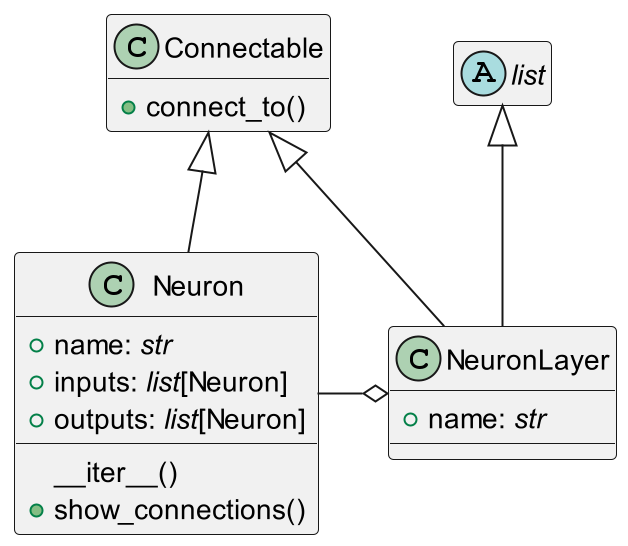

The diagram above was rendered by PlantUML. Its source (embedded in the PNG):
@startuml

'!theme monokai from ..\..\.styles

abstract list
hide list empty members

class Connectable {
    +connect_to()
}
hide Connectable empty members

class Neuron {
    +name: <i>str</i>
    +inputs: <i>list</i>[Neuron]
    +outputs: <i>list</i>[Neuron]
    __iter__()
    +show_connections()
}
class NeuronLayer {
    +name: <i>str</i>
}

Connectable <|-- Neuron
list <|-- NeuronLayer
Connectable <|-- NeuronLayer
NeuronLayer o-left- Neuron

@enduml